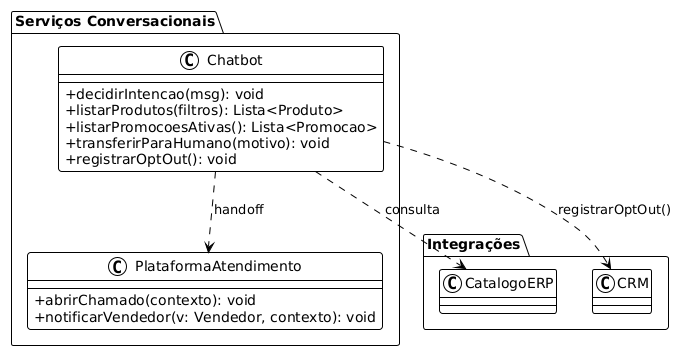

The diagram above was rendered by PlantUML. Its source (embedded in the PNG):
@startuml
!theme plain
skinparam classAttributeIconSize 0
skinparam shadowing false

package "Serviços Conversacionais" {
  class Chatbot {
    +decidirIntencao(msg): void
    +listarProdutos(filtros): Lista<Produto>
    +listarPromocoesAtivas(): Lista<Promocao>
    +transferirParaHumano(motivo): void
    +registrarOptOut(): void
  }

  class PlataformaAtendimento {
    +abrirChamado(contexto): void
    +notificarVendedor(v: Vendedor, contexto): void
  }
}

package "Integrações" {
  class CatalogoERP
  class CRM
}

Chatbot ..> CatalogoERP : consulta
Chatbot ..> CRM : registrarOptOut()
Chatbot ..> PlataformaAtendimento : handoff
@enduml